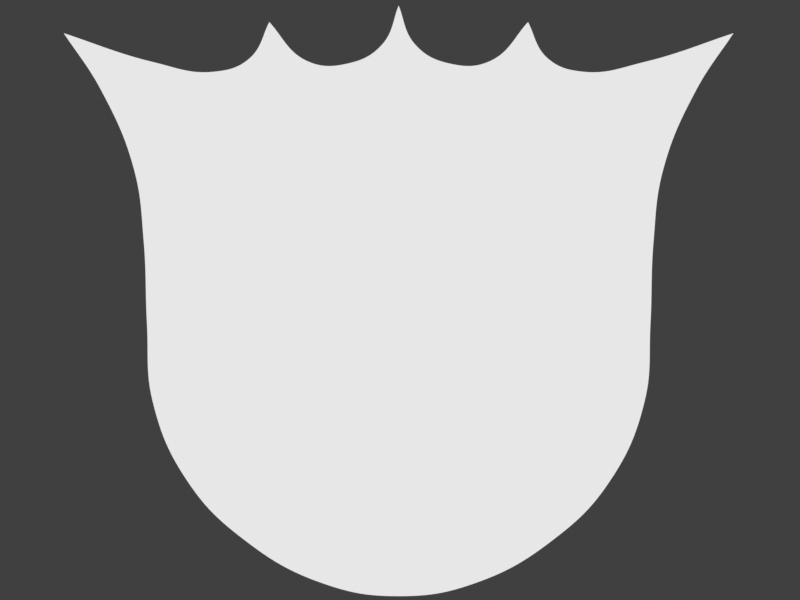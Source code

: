 # Source: 3GKwiU2HZPqX.blend  (saved by Blender 2.92.15; exported with 4.5.12 LTS)
import bpy
from mathutils import Matrix  # noqa: F401  (used for matrix-valued properties, if any)

bpy.ops.wm.read_factory_settings(use_empty=True)
scene = bpy.context.scene
scene.name = 'Scene'

# ---- collections
col_collection = bpy.data.collections.new('Collection'); scene.collection.children.link(col_collection)

# ---- materials (node trees are filled in below, after node groups)
mat_material_001 = bpy.data.materials.new('Material.001')
mat_material_001.use_transparent_shadow = False

# ---- material node trees
mat_material_001.use_nodes = True; mat_material_001.node_tree.nodes.clear()
_N = mat_material_001.node_tree.nodes; _L = mat_material_001.node_tree.links
n0 = _N.new('ShaderNodeOutputMaterial'); n0.name = 'Material Output'; n0.location = (300, 300)
n1 = _N.new('ShaderNodeBackground'); n1.name = 'Background'; n1.location = (10, 300)
_L.new(n1.outputs[0], n0.inputs[0])
n0.is_active_output = True

# ---- world
world_world = bpy.data.worlds.new('World'); scene.world = world_world
world_world.use_nodes = True; world_world.node_tree.nodes.clear()
_N = world_world.node_tree.nodes; _L = world_world.node_tree.links
n0 = _N.new('ShaderNodeOutputWorld'); n0.name = 'World Output'; n0.location = (300, 300)
n1 = _N.new('ShaderNodeBackground'); n1.name = 'Background'; n1.location = (10, 300)
n1.inputs[0].default_value = (0.05088, 0.05088, 0.05088, 1.0)
_L.new(n1.outputs[0], n0.inputs[0])
n0.is_active_output = True
world_world.color = (0.05088, 0.05088, 0.05088)
world_world.use_sun_shadow = False
world_world.sun_shadow_jitter_overblur = 0.0

# ---- cameras
cam_camera = bpy.data.cameras.new('Camera')
cam_camera.type = 'ORTHO'
cam_camera.clip_end = 100.0
cam_camera.ortho_scale = 4.654

# ---- lights
light_light = bpy.data.lights.new('Light', 'POINT')
light_light.transmission_factor = 0.0
light_light.energy = 1000.0
light_light.shadow_soft_size = 0.1
light_light.shadow_maximum_resolution = 0.006
light_light.use_absolute_resolution = True

# ---- meshes
me_tfuv_001 = bpy.data.meshes.new('tFUV.001')
me_tfuv_001.from_pydata([(0.0, 1.645, 0.0), (2.225, 1.65, 0.0), (2.211, -1.628, 0.0), (0.0, -1.632, 0.0)], [(0, 1), (1, 2), (2, 3)], [])
_uv = me_tfuv_001.uv_layers.new(name='UVMap')
_uv.uv.foreach_set('vector', [])
me_tfuv_001.materials.append(mat_material_001)
me_tfuv_001.use_remesh_fix_poles = True
me_tfuv_001.use_remesh_preserve_attributes = False
me_tfuv_001.use_mirror_vertex_groups = False
me_tfuv_001.update()

# ---- curves / text
cu_cube_001 = bpy.data.curves.new('Cube.001', 'CURVE')
cu_cube_001.dimensions = '2D'
_sp = cu_cube_001.splines.new('BEZIER'); _sp.bezier_points.add(33)
_sp.bezier_points.foreach_set('co', [-1.236, -1.055, 0.0, -1.439, -0.5899, 0.0, -1.472, -0.1406, 0.0, -1.491, 0.3408, 0.0, -1.547, 0.7581, 0.0, -1.74, 1.223, 0.0, -1.956, 1.552, 0.0, -1.435, 1.384, 0.0, -1.082, 1.328, 0.0, -0.873, 1.408, 0.0, -0.7606, 1.617, 0.0, -0.544, 1.392, 0.0, -0.3033, 1.376, 0.0, -0.1027, 1.488, 0.0, -0.007876, 1.713, 0.0, 0.08691, 1.488, 0.0, 0.2875, 1.376, 0.0, 0.5282, 1.392, 0.0, 0.7449, 1.617, 0.0, 0.8572, 1.408, 0.0, 1.066, 1.328, 0.0, 1.419, 1.384, 0.0, 1.94, 1.552, 0.0, 1.724, 1.223, 0.0, 1.531, 0.7581, 0.0, 1.475, 0.3408, 0.0, 1.457, -0.1406, 0.0, 1.423, -0.5899, 0.0, 1.22, -1.055, 0.0, 0.8948, -1.392, 0.0, 0.4319, -1.649, 0.0, -0.007876, -1.723, 0.0, -0.4477, -1.649, 0.0, -0.9105, -1.392, 0.0])
_sp.bezier_points.foreach_set('handle_left', [-1.134, -1.207, 0.0, -1.392, -0.7824, 0.0, -1.463, -0.3162, 0.0, -1.475, 0.1534, 0.0, -1.504, 0.5994, 0.0, -1.647, 1.05, 0.0, -1.884, 1.443, 0.0, -1.643, 1.434, 0.0, -1.22, 1.313, 0.0, -0.9385, 1.35, 0.0, -0.7981, 1.547, 0.0, -0.6545, 1.443, 0.0, -0.3951, 1.355, 0.0, -0.1625, 1.421, 0.0, -0.03947, 1.638, 0.0, 0.02344, 1.559, 0.0, 0.1999, 1.396, 0.0, 0.4428, 1.352, 0.0, 0.6727, 1.542, 0.0, 0.7878, 1.469, 0.0, 0.9791, 1.337, 0.0, 1.283, 1.351, 0.0, 1.767, 1.496, 0.0, 1.796, 1.359, 0.0, 1.582, 0.948, 0.0, 1.489, 0.5046, 0.0, 1.467, 0.04721, 0.0, 1.466, -0.4192, 0.0, 1.33, -0.8906, 0.0, 1.04, -1.281, 0.0, 0.627, -1.581, 0.0, 0.1662, -1.723, 0.0, -0.2833, -1.707, 0.0, -0.7466, -1.518, 0.0])
_sp.bezier_points.foreach_set('handle_right', [-1.346, -0.8906, 0.0, -1.482, -0.4192, 0.0, -1.483, 0.04721, 0.0, -1.505, 0.5046, 0.0, -1.598, 0.948, 0.0, -1.812, 1.359, 0.0, -1.782, 1.496, 0.0, -1.299, 1.351, 0.0, -0.9948, 1.337, 0.0, -0.8035, 1.469, 0.0, -0.6884, 1.542, 0.0, -0.4586, 1.352, 0.0, -0.2157, 1.396, 0.0, -0.03919, 1.559, 0.0, 0.02372, 1.638, 0.0, 0.1468, 1.421, 0.0, 0.3794, 1.355, 0.0, 0.6387, 1.443, 0.0, 0.7823, 1.547, 0.0, 0.9227, 1.35, 0.0, 1.205, 1.313, 0.0, 1.627, 1.434, 0.0, 1.868, 1.443, 0.0, 1.632, 1.05, 0.0, 1.488, 0.5994, 0.0, 1.459, 0.1534, 0.0, 1.447, -0.3162, 0.0, 1.376, -0.7824, 0.0, 1.118, -1.207, 0.0, 0.7309, -1.518, 0.0, 0.2676, -1.707, 0.0, -0.182, -1.723, 0.0, -0.6428, -1.581, 0.0, -1.056, -1.281, 0.0])
for _p, _l, _r in zip(_sp.bezier_points, ['AUTO', 'AUTO', 'AUTO', 'AUTO', 'AUTO', 'AUTO', 'VECTOR', 'AUTO', 'AUTO', 'AUTO', 'VECTOR', 'AUTO', 'AUTO', 'AUTO', 'VECTOR', 'AUTO', 'AUTO', 'AUTO', 'VECTOR', 'AUTO', 'AUTO', 'AUTO', 'VECTOR', 'AUTO', 'AUTO', 'AUTO', 'AUTO', 'AUTO', 'AUTO', 'AUTO', 'AUTO', 'AUTO', 'AUTO', 'AUTO'], ['AUTO', 'AUTO', 'AUTO', 'AUTO', 'AUTO', 'AUTO', 'VECTOR', 'AUTO', 'AUTO', 'AUTO', 'VECTOR', 'AUTO', 'AUTO', 'AUTO', 'VECTOR', 'AUTO', 'AUTO', 'AUTO', 'VECTOR', 'AUTO', 'AUTO', 'AUTO', 'VECTOR', 'AUTO', 'AUTO', 'AUTO', 'AUTO', 'AUTO', 'AUTO', 'AUTO', 'AUTO', 'AUTO', 'AUTO', 'AUTO']): _p.handle_left_type = _l; _p.handle_right_type = _r
_sp.order_v = 0
_sp.resolution_v = 0
_sp.use_cyclic_u = True
_sp.use_smooth = False
cu_cube_001.materials.append(mat_material_001)
cu_cube_001.use_path_clamp = True
cu_cube_001.fill_mode = 'FRONT'
txt_text = bpy.data.curves.new('Text', 'FONT')
txt_text.dimensions = '2D'
txt_text.body = 'Pshetizky'
txt_text.materials.append(None)
txt_text.use_path_clamp = True
txt_text.size = 0.52
cu_tfuv_001 = bpy.data.curves.new('tFUV.001', 'CURVE')
cu_tfuv_001.dimensions = '2D'
_sp = cu_tfuv_001.splines.new('BEZIER'); _sp.bezier_points.add(20)
_sp.bezier_points.foreach_set('co', [0.0, 1.674, 0.0, 0.6059, 1.626, 0.0, 1.09, 1.408, 0.0, 1.269, 1.62, 0.0, 1.61, 1.136, 0.0, 2.201, 1.641, 0.0, 1.996, 0.6032, 0.0, 2.23, 0.7506, 0.0, 2.228, -1.483, 0.0, 2.188, -1.594, 0.0, 2.084, -1.646, 0.0, -2.084, -1.646, 0.0, -2.188, -1.594, 0.0, -2.228, -1.483, 0.0, -2.23, 0.7506, 0.0, -1.996, 0.6032, 0.0, -2.201, 1.641, 0.0, -1.61, 1.136, 0.0, -1.269, 1.62, 0.0, -1.09, 1.408, 0.0, -0.6059, 1.626, 0.0])
_sp.bezier_points.foreach_set('handle_left', [-0.2373, 1.674, 0.0, 0.376, 1.685, 0.0, 0.9289, 1.481, 0.0, 1.21, 1.549, 0.0, 1.497, 1.297, 0.0, 2.004, 1.472, 0.0, 2.065, 0.949, 0.0, 2.152, 0.7015, 0.0, 2.229, -0.7383, 0.0, 2.219, -1.559, 0.0, 2.119, -1.629, 0.0, -0.6946, -1.646, 0.0, -2.158, -1.628, 0.0, -2.215, -1.52, 0.0, -2.23, 0.006154, 0.0, -2.074, 0.6524, 0.0, -2.133, 1.295, 0.0, -1.807, 1.304, 0.0, -1.383, 1.459, 0.0, -1.15, 1.479, 0.0, -0.8068, 1.575, 0.0])
_sp.bezier_points.foreach_set('handle_right', [0.2373, 1.674, 0.0, 0.8068, 1.575, 0.0, 1.15, 1.479, 0.0, 1.383, 1.459, 0.0, 1.807, 1.304, 0.0, 2.133, 1.295, 0.0, 2.074, 0.6524, 0.0, 2.23, 0.006154, 0.0, 2.215, -1.52, 0.0, 2.158, -1.628, 0.0, 0.6946, -1.646, 0.0, -2.119, -1.629, 0.0, -2.219, -1.559, 0.0, -2.229, -0.7383, 0.0, -2.152, 0.7015, 0.0, -2.065, 0.949, 0.0, -2.004, 1.472, 0.0, -1.497, 1.297, 0.0, -1.21, 1.549, 0.0, -0.9289, 1.481, 0.0, -0.376, 1.685, 0.0])
for _p, _l, _r in zip(_sp.bezier_points, ['AUTO', 'AUTO', 'VECTOR', 'VECTOR', 'VECTOR', 'VECTOR', 'VECTOR', 'VECTOR', 'VECTOR', 'AUTO', 'FREE', 'VECTOR', 'AUTO', 'FREE', 'VECTOR', 'VECTOR', 'VECTOR', 'VECTOR', 'VECTOR', 'VECTOR', 'AUTO'], ['AUTO', 'AUTO', 'VECTOR', 'VECTOR', 'VECTOR', 'VECTOR', 'VECTOR', 'VECTOR', 'FREE', 'AUTO', 'VECTOR', 'FREE', 'AUTO', 'VECTOR', 'VECTOR', 'VECTOR', 'VECTOR', 'VECTOR', 'VECTOR', 'VECTOR', 'AUTO']): _p.handle_left_type = _l; _p.handle_right_type = _r
_sp.order_v = 1
_sp.resolution_v = 0
_sp.use_cyclic_u = True
_sp.use_smooth = False
cu_tfuv_001.materials.append(mat_material_001)
cu_tfuv_001.use_path_clamp = True
cu_tfuv_001.fill_mode = 'FRONT'
cu_sh9g = bpy.data.curves.new('SH9g', 'CURVE')
cu_sh9g.dimensions = '2D'
_sp = cu_sh9g.splines.new('BEZIER'); _sp.bezier_points.add(21)
_sp.bezier_points.foreach_set('co', [0.0, 1.645, 0.0, -0.5551, 1.391, 0.0, -1.11, 1.32, 0.0, -1.665, 1.389, 0.0, -2.221, 1.641, 0.0, -2.22, 0.944, 0.0, -2.073, 0.2328, 0.0, -2.219, -0.4491, 0.0, -2.219, -1.146, 0.0, -2.129, -1.452, 0.0, -1.828, -1.623, 0.0, 0.0, -1.632, 0.0, 1.828, -1.623, 0.0, 2.129, -1.452, 0.0, 2.219, -1.146, 0.0, 2.219, -0.4491, 0.0, 2.073, 0.2328, 0.0, 2.22, 0.944, 0.0, 2.221, 1.641, 0.0, 1.665, 1.389, 0.0, 1.11, 1.32, 0.0, 0.5551, 1.391, 0.0])
_sp.bezier_points.foreach_set('handle_left', [0.185, 1.56, 0.0, -0.3261, 1.457, 0.0, -0.8933, 1.32, 0.0, -1.455, 1.33, 0.0, -2.035, 1.557, 0.0, -2.248, 1.214, 0.0, -2.072, 0.5163, 0.0, -2.191, -0.1783, 0.0, -2.258, -0.8765, 0.0, -2.207, -1.354, 0.0, -1.963, -1.62, 0.0, -0.7135, -1.632, 0.0, 1.189, -1.62, 0.0, 2.045, -1.558, 0.0, 2.201, -1.269, 0.0, 2.248, -0.7195, 0.0, 2.074, -0.0395, 0.0, 2.191, 0.6619, 0.0, 2.22, 1.408, 0.0, 1.894, 1.454, 0.0, 1.327, 1.319, 0.0, 0.7653, 1.331, 0.0])
_sp.bezier_points.foreach_set('handle_right', [-0.185, 1.56, 0.0, -0.7653, 1.331, 0.0, -1.327, 1.319, 0.0, -1.894, 1.454, 0.0, -2.22, 1.408, 0.0, -2.191, 0.6619, 0.0, -2.074, -0.0395, 0.0, -2.248, -0.7195, 0.0, -2.201, -1.269, 0.0, -2.045, -1.558, 0.0, -1.159, -1.635, 0.0, 0.7135, -1.632, 0.0, 1.963, -1.623, 0.0, 2.207, -1.354, 0.0, 2.258, -0.8765, 0.0, 2.191, -0.1783, 0.0, 2.072, 0.5163, 0.0, 2.248, 1.214, 0.0, 2.035, 1.557, 0.0, 1.455, 1.33, 0.0, 0.8933, 1.32, 0.0, 0.3261, 1.457, 0.0])
for _p, _l, _r in zip(_sp.bezier_points, ['VECTOR', 'AUTO', 'ALIGNED', 'AUTO', 'VECTOR', 'AUTO', 'AUTO', 'AUTO', 'AUTO', 'AUTO', 'ALIGNED', 'AUTO', 'ALIGNED', 'AUTO', 'AUTO', 'AUTO', 'AUTO', 'AUTO', 'VECTOR', 'AUTO', 'ALIGNED', 'AUTO'], ['VECTOR', 'AUTO', 'ALIGNED', 'AUTO', 'VECTOR', 'AUTO', 'AUTO', 'AUTO', 'AUTO', 'AUTO', 'ALIGNED', 'AUTO', 'ALIGNED', 'AUTO', 'AUTO', 'AUTO', 'AUTO', 'AUTO', 'VECTOR', 'AUTO', 'ALIGNED', 'AUTO']): _p.handle_left_type = _l; _p.handle_right_type = _r
_sp.order_v = 0
_sp.resolution_v = 0
_sp.use_cyclic_u = True
_sp.use_smooth = False
cu_sh9g.materials.append(mat_material_001)
cu_sh9g.use_path_clamp = True
cu_sh9g.fill_mode = 'FRONT'

# ---- objects
ob_yxjbi63rpxtm = bpy.data.objects.new('yXjbI63RPXtM', cu_cube_001)
ob_light = bpy.data.objects.new('Light', light_light)
ob_camera = bpy.data.objects.new('Camera', cam_camera)
ob_text = bpy.data.objects.new('Text', txt_text)
ob_oa8a = bpy.data.objects.new('oa8a', cu_tfuv_001)
ob_sh9g = bpy.data.objects.new('SH9g', cu_sh9g)
ob_4pyz7c = bpy.data.objects.new('4pYz7c', me_tfuv_001)

# ---- transforms, parenting, visibility, modifiers, constraints
ob_yxjbi63rpxtm.location = (0.0, 0.0, 0.0)
ob_yxjbi63rpxtm.lock_rotations_4d = False
ob_yxjbi63rpxtm.empty_display_type = 'ARROWS'
ob_yxjbi63rpxtm.lineart.crease_threshold = 0.0
ob_light.location = (4.076, 1.005, 5.904)
ob_light.rotation_euler = (0.6503, 0.05522, 1.866)
ob_light.lock_rotations_4d = False
ob_light.empty_display_type = 'ARROWS'
ob_light.color = (0.0, 0.0, 0.0, 0.0)
ob_light.lineart.crease_threshold = 0.0
ob_camera.location = (0.0, 0.0, 0.91)
ob_camera.lock_rotations_4d = False
ob_camera.empty_display_type = 'ARROWS'
ob_camera.color = (0.0, 0.0, 0.0, 0.0)
ob_camera.display_type = 'WIRE'
ob_camera.lineart.crease_threshold = 0.0
ob_text.location = (-0.9156, 1.239, 0.0)
ob_text.hide_render = True
ob_text.lineart.crease_threshold = 0.0
ob_oa8a.location = (0.0, 0.0, 0.0)
ob_oa8a.lock_rotations_4d = False
ob_oa8a.empty_display_type = 'ARROWS'
ob_oa8a.hide_render = True
ob_oa8a.lineart.crease_threshold = 0.0
ob_sh9g.location = (0.0, 0.0, 0.0)
ob_sh9g.lock_rotations_4d = False
ob_sh9g.empty_display_type = 'ARROWS'
ob_sh9g.hide_render = True
ob_sh9g.lineart.crease_threshold = 0.0
ob_4pyz7c.location = (0.0, 0.0, 0.0)
ob_4pyz7c.lock_rotations_4d = False
ob_4pyz7c.empty_display_type = 'ARROWS'
ob_4pyz7c.hide_render = True
ob_4pyz7c.lineart.crease_threshold = 0.0
_m = ob_4pyz7c.modifiers.new('Mirror', 'MIRROR')
_m.merge_threshold = 0.1

# ---- collection membership
col_collection.objects.link(ob_yxjbi63rpxtm)
col_collection.objects.link(ob_light)
col_collection.objects.link(ob_camera)
col_collection.objects.link(ob_text)
col_collection.objects.link(ob_oa8a)
col_collection.objects.link(ob_sh9g)
col_collection.objects.link(ob_4pyz7c)

# ---- scene / render settings (as saved in the file)
scene.camera = ob_camera
scene.frame_start = 1; scene.frame_end = 250; scene.frame_set(1)
scene.render.engine = 'BLENDER_EEVEE_NEXT'
scene.render.resolution_x = 640
scene.render.resolution_y = 480
scene.render.film_transparent = True
scene.cycles.use_denoising = False
scene.cycles.samples = 128
scene.cycles.sampling_pattern = 'TABULATED_SOBOL'
scene.cycles.use_adaptive_sampling = False
scene.cycles.use_light_tree = False
scene.view_settings.view_transform = 'Standard'
bpy.context.view_layer.update()
